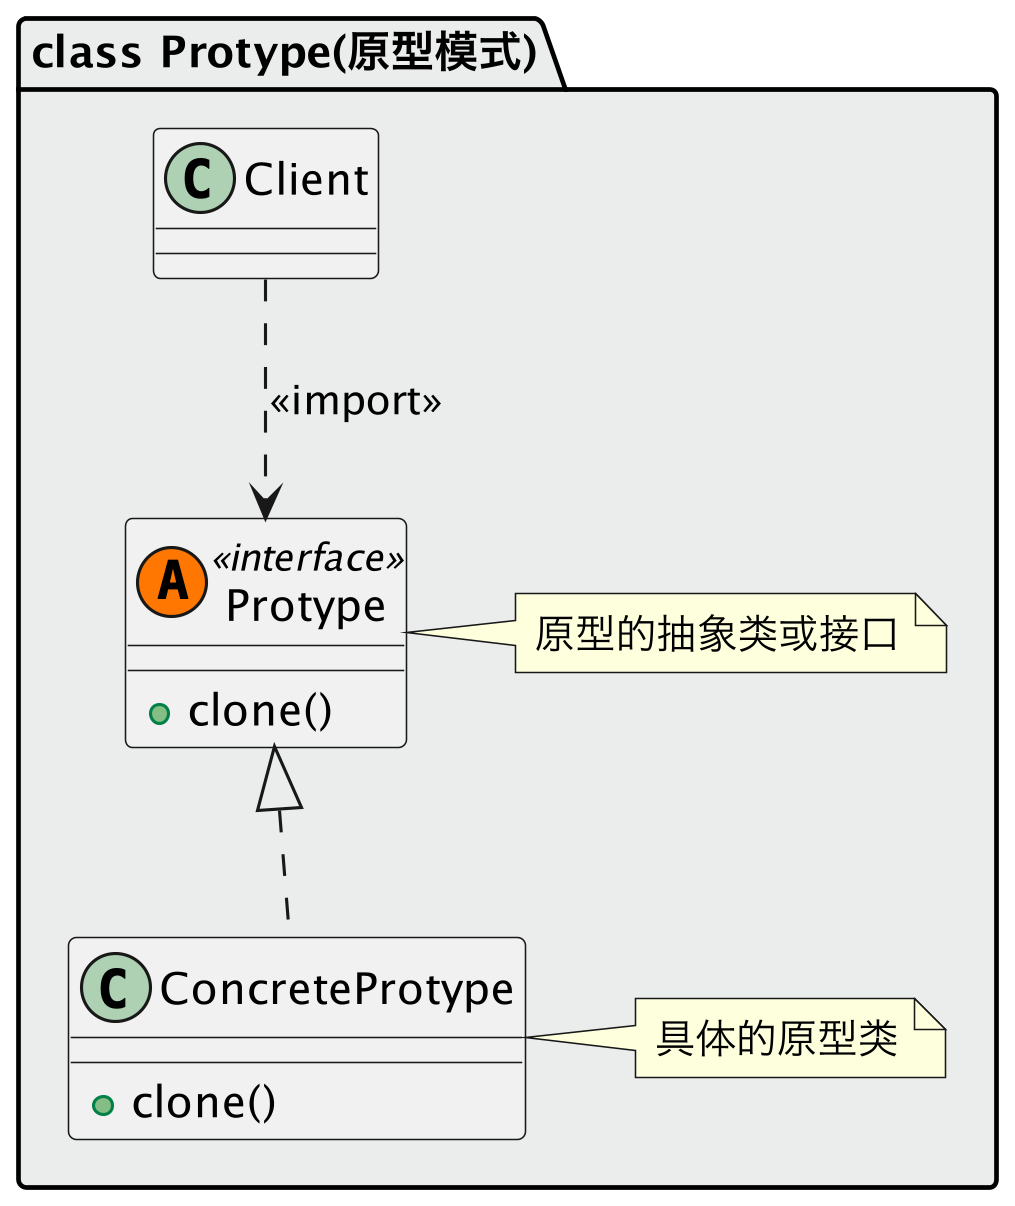

The diagram above was rendered by PlantUML. Its source (embedded in the PNG):
@startuml
skinparam dpi 300

package "class Protype(原型模式)" #EBEDEC {
    class Protype<< (A,#FF7700) interface>>
    {
    +clone()
    }
    note right: 原型的抽象类或接口

    class ConcreteProtype
    {
    +clone()
    }
    note right: 具体的原型类

    Protype <|.. ConcreteProtype
    Client ..> Protype:<<import>>
}
@enduml